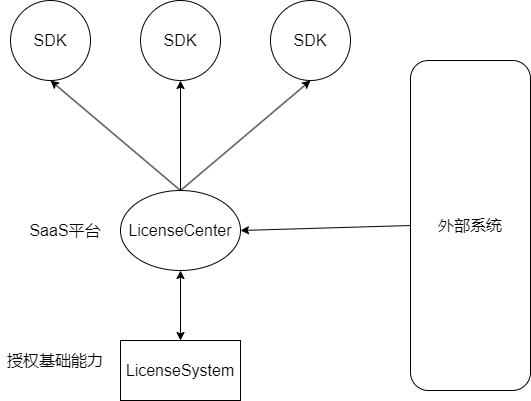

The diagram above was exported from draw.io. Its source (the exported page's mxGraphModel, read from the mxfile embedded in the PNG):
<mxGraphModel dx="1086" dy="986" grid="1" gridSize="10" guides="1" tooltips="1" connect="1" arrows="1" fold="1" page="1" pageScale="1" pageWidth="827" pageHeight="1169" math="0" shadow="0">
  <root>
    <mxCell id="0" />
    <mxCell id="1" parent="0" />
    <mxCell id="Ez81tXtEzi4QsMujmGST-1" value="&lt;font style=&quot;font-size: 16px;&quot;&gt;LicenseSystem&lt;/font&gt;" style="rounded=0;whiteSpace=wrap;html=1;" vertex="1" parent="1">
      <mxGeometry x="280" y="490" width="120" height="60" as="geometry" />
    </mxCell>
    <mxCell id="Ez81tXtEzi4QsMujmGST-2" value="LicenseCenter" style="ellipse;whiteSpace=wrap;html=1;fontSize=16;" vertex="1" parent="1">
      <mxGeometry x="280" y="340" width="120" height="80" as="geometry" />
    </mxCell>
    <mxCell id="Ez81tXtEzi4QsMujmGST-3" value="SDK" style="ellipse;whiteSpace=wrap;html=1;aspect=fixed;fontSize=16;" vertex="1" parent="1">
      <mxGeometry x="170" y="150" width="80" height="80" as="geometry" />
    </mxCell>
    <mxCell id="Ez81tXtEzi4QsMujmGST-4" value="SDK" style="ellipse;whiteSpace=wrap;html=1;aspect=fixed;fontSize=16;" vertex="1" parent="1">
      <mxGeometry x="300" y="150" width="80" height="80" as="geometry" />
    </mxCell>
    <mxCell id="Ez81tXtEzi4QsMujmGST-5" value="SDK" style="ellipse;whiteSpace=wrap;html=1;aspect=fixed;fontSize=16;" vertex="1" parent="1">
      <mxGeometry x="430" y="150" width="80" height="80" as="geometry" />
    </mxCell>
    <mxCell id="Ez81tXtEzi4QsMujmGST-6" value="外部系统" style="rounded=1;whiteSpace=wrap;html=1;fontSize=16;" vertex="1" parent="1">
      <mxGeometry x="570" y="210" width="120" height="330" as="geometry" />
    </mxCell>
    <mxCell id="Ez81tXtEzi4QsMujmGST-7" value="" style="endArrow=classic;html=1;rounded=0;fontSize=16;entryX=0.5;entryY=1;entryDx=0;entryDy=0;exitX=0.5;exitY=0;exitDx=0;exitDy=0;" edge="1" parent="1" source="Ez81tXtEzi4QsMujmGST-2" target="Ez81tXtEzi4QsMujmGST-3">
      <mxGeometry width="50" height="50" relative="1" as="geometry">
        <mxPoint x="130" y="420" as="sourcePoint" />
        <mxPoint x="180" y="370" as="targetPoint" />
      </mxGeometry>
    </mxCell>
    <mxCell id="Ez81tXtEzi4QsMujmGST-9" value="" style="endArrow=classic;html=1;rounded=0;fontSize=16;entryX=0.5;entryY=1;entryDx=0;entryDy=0;" edge="1" parent="1" target="Ez81tXtEzi4QsMujmGST-4">
      <mxGeometry width="50" height="50" relative="1" as="geometry">
        <mxPoint x="340" y="340" as="sourcePoint" />
        <mxPoint x="220" y="310" as="targetPoint" />
      </mxGeometry>
    </mxCell>
    <mxCell id="Ez81tXtEzi4QsMujmGST-11" value="" style="endArrow=classic;html=1;rounded=0;fontSize=16;entryX=0.5;entryY=1;entryDx=0;entryDy=0;exitX=0.5;exitY=0;exitDx=0;exitDy=0;" edge="1" parent="1" source="Ez81tXtEzi4QsMujmGST-2" target="Ez81tXtEzi4QsMujmGST-5">
      <mxGeometry width="50" height="50" relative="1" as="geometry">
        <mxPoint x="360" y="360" as="sourcePoint" />
        <mxPoint x="230" y="320" as="targetPoint" />
      </mxGeometry>
    </mxCell>
    <mxCell id="Ez81tXtEzi4QsMujmGST-12" value="授权基础能力" style="text;html=1;strokeColor=none;fillColor=none;align=center;verticalAlign=middle;whiteSpace=wrap;rounded=0;fontSize=16;" vertex="1" parent="1">
      <mxGeometry x="160" y="495" width="110" height="30" as="geometry" />
    </mxCell>
    <mxCell id="Ez81tXtEzi4QsMujmGST-13" value="SaaS平台" style="text;html=1;strokeColor=none;fillColor=none;align=center;verticalAlign=middle;whiteSpace=wrap;rounded=0;fontSize=16;" vertex="1" parent="1">
      <mxGeometry x="170" y="365" width="110" height="30" as="geometry" />
    </mxCell>
    <mxCell id="Ez81tXtEzi4QsMujmGST-14" value="" style="endArrow=classic;html=1;rounded=0;fontSize=16;entryX=1;entryY=0.5;entryDx=0;entryDy=0;exitX=0;exitY=0.5;exitDx=0;exitDy=0;" edge="1" parent="1" source="Ez81tXtEzi4QsMujmGST-6" target="Ez81tXtEzi4QsMujmGST-2">
      <mxGeometry width="50" height="50" relative="1" as="geometry">
        <mxPoint x="560" y="670" as="sourcePoint" />
        <mxPoint x="610" y="620" as="targetPoint" />
      </mxGeometry>
    </mxCell>
    <mxCell id="Ez81tXtEzi4QsMujmGST-16" value="" style="endArrow=classic;startArrow=classic;html=1;rounded=0;fontSize=16;entryX=0.5;entryY=1;entryDx=0;entryDy=0;exitX=0.5;exitY=0;exitDx=0;exitDy=0;" edge="1" parent="1" source="Ez81tXtEzi4QsMujmGST-1" target="Ez81tXtEzi4QsMujmGST-2">
      <mxGeometry width="50" height="50" relative="1" as="geometry">
        <mxPoint x="340" y="480" as="sourcePoint" />
        <mxPoint x="380" y="610" as="targetPoint" />
      </mxGeometry>
    </mxCell>
  </root>
</mxGraphModel>